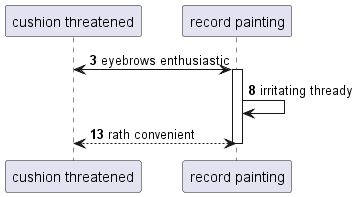

The diagram above was rendered by PlantUML. Its source (embedded in the PNG):
@startuml
participant "cushion threatened" as 0
participant "record painting" as 1
autonumber 3 5
0 <-> 1++ : eyebrows enthusiastic
1 -> 1: irritating thready
return rath convenient
@enduml